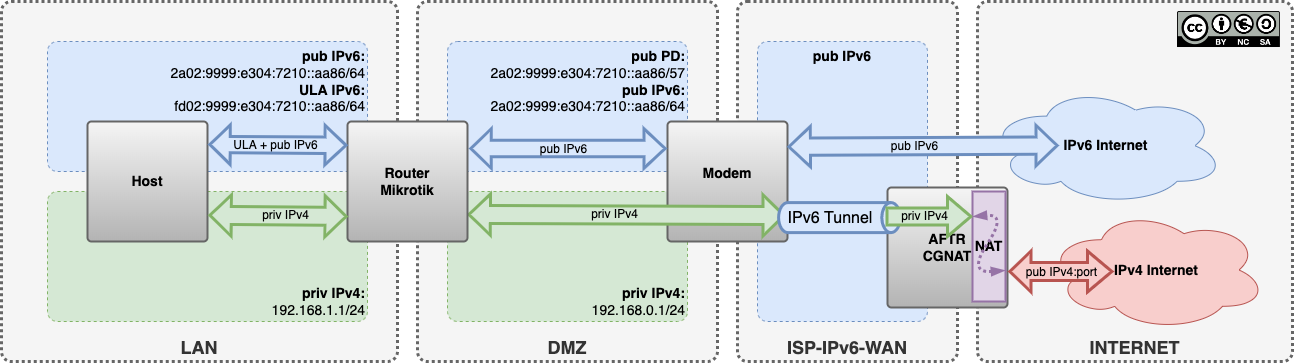

The diagram above was exported from draw.io. Its source (the exported page's mxGraphModel, read from the mxfile embedded in the PNG):
<mxGraphModel dx="2305" dy="713" grid="1" gridSize="10" guides="1" tooltips="1" connect="1" arrows="1" fold="1" page="1" pageScale="1" pageWidth="827" pageHeight="1169" math="0" shadow="0">
  <root>
    <mxCell id="0" />
    <mxCell id="1" parent="0" />
    <mxCell id="I1XEyFE_oJZhiUIuwIMh-34" value="&lt;font style=&quot;&quot;&gt;&lt;b style=&quot;&quot;&gt;&lt;font style=&quot;font-size: 18px;&quot;&gt;DMZ&lt;/font&gt;&lt;/b&gt;&lt;br&gt;&lt;/font&gt;" style="rounded=1;whiteSpace=wrap;html=1;absoluteArcSize=1;verticalAlign=bottom;align=center;fillColor=#f5f5f5;dashed=1;strokeWidth=3;dashPattern=1 1;perimeterSpacing=0;strokeColor=#666666;fontColor=#333333;" parent="1" vertex="1">
      <mxGeometry x="10" y="200" width="300" height="360" as="geometry" />
    </mxCell>
    <mxCell id="-CqCPPBQiTnHxtfTG_Se-8" value="&lt;font style=&quot;&quot;&gt;&lt;b style=&quot;&quot;&gt;&lt;font style=&quot;font-size: 18px;&quot;&gt;LAN&lt;/font&gt;&lt;/b&gt;&lt;br&gt;&lt;/font&gt;" style="rounded=1;whiteSpace=wrap;html=1;absoluteArcSize=1;verticalAlign=bottom;align=center;fillColor=#f5f5f5;dashed=1;strokeWidth=3;dashPattern=1 1;perimeterSpacing=0;strokeColor=#666666;gradientDirection=south;fontColor=#333333;" parent="1" vertex="1">
      <mxGeometry x="-406" y="200" width="396" height="360" as="geometry" />
    </mxCell>
    <mxCell id="I1XEyFE_oJZhiUIuwIMh-40" value="&lt;font style=&quot;&quot;&gt;&lt;b style=&quot;&quot;&gt;&lt;font style=&quot;font-size: 18px;&quot;&gt;INTERNET&lt;/font&gt;&lt;/b&gt;&lt;br&gt;&lt;/font&gt;" style="rounded=1;whiteSpace=wrap;html=1;absoluteArcSize=1;verticalAlign=bottom;align=center;fillColor=#f5f5f5;dashed=1;strokeWidth=3;dashPattern=1 1;perimeterSpacing=0;strokeColor=#666666;fillStyle=auto;fontColor=#333333;" parent="1" vertex="1">
      <mxGeometry x="570" y="200" width="315" height="360" as="geometry" />
    </mxCell>
    <mxCell id="I1XEyFE_oJZhiUIuwIMh-38" value="&lt;font style=&quot;&quot;&gt;&lt;b style=&quot;&quot;&gt;&lt;font style=&quot;font-size: 18px;&quot;&gt;ISP-IPv6-WAN&lt;/font&gt;&lt;/b&gt;&lt;br&gt;&lt;/font&gt;" style="rounded=1;whiteSpace=wrap;html=1;absoluteArcSize=1;verticalAlign=bottom;align=center;fillColor=#f5f5f5;dashed=1;strokeWidth=3;dashPattern=1 1;perimeterSpacing=0;strokeColor=#666666;fontColor=#333333;" parent="1" vertex="1">
      <mxGeometry x="330" y="200" width="220" height="360" as="geometry" />
    </mxCell>
    <mxCell id="I1XEyFE_oJZhiUIuwIMh-8" value="&lt;b&gt;&lt;font style=&quot;font-size: 14px;&quot;&gt;IPv4 Internet&lt;/font&gt;&lt;/b&gt;" style="ellipse;shape=cloud;whiteSpace=wrap;html=1;fillColor=#f8cecc;strokeColor=#b85450;" parent="1" vertex="1">
      <mxGeometry x="639" y="408" width="220" height="121" as="geometry" />
    </mxCell>
    <mxCell id="I1XEyFE_oJZhiUIuwIMh-4" value="&lt;b&gt;&lt;font style=&quot;font-size: 14px;&quot;&gt;pub IPv6&lt;/font&gt;&lt;/b&gt;" style="rounded=1;whiteSpace=wrap;html=1;fillColor=#dae8fc;strokeColor=#6c8ebf;absoluteArcSize=1;verticalAlign=top;align=center;dashed=1;" parent="1" vertex="1">
      <mxGeometry x="350" y="240" width="170" height="280" as="geometry" />
    </mxCell>
    <mxCell id="I1XEyFE_oJZhiUIuwIMh-3" value="&lt;font style=&quot;font-size: 14px;&quot;&gt;&lt;b&gt;priv IPv4:&lt;/b&gt;&lt;br&gt;192.168.0.1/24&lt;br&gt;&lt;/font&gt;" style="rounded=1;whiteSpace=wrap;html=1;fillColor=#d5e8d4;strokeColor=#82b366;absoluteArcSize=1;verticalAlign=bottom;align=right;dashed=1;" parent="1" vertex="1">
      <mxGeometry x="40" y="390" width="240" height="130" as="geometry" />
    </mxCell>
    <mxCell id="I1XEyFE_oJZhiUIuwIMh-7" value="&lt;b&gt;&lt;font style=&quot;font-size: 14px;&quot;&gt;IPv6 Internet&lt;/font&gt;&lt;/b&gt;" style="ellipse;shape=cloud;whiteSpace=wrap;html=1;fillColor=#dae8fc;strokeColor=#6c8ebf;" parent="1" vertex="1">
      <mxGeometry x="580" y="285" width="237" height="118.5" as="geometry" />
    </mxCell>
    <mxCell id="I1XEyFE_oJZhiUIuwIMh-9" value="&lt;font style=&quot;font-size: 14px;&quot;&gt;&lt;b&gt;pub PD:&lt;br&gt;&lt;/b&gt;2a02:9999:e304:7210::aa86/57&lt;b&gt;&lt;br&gt;pub IPv6:&lt;/b&gt;&lt;br&gt;2a02:9999:e304:7210::aa86/64&lt;br&gt;&lt;/font&gt;" style="rounded=1;whiteSpace=wrap;html=1;fillColor=#dae8fc;strokeColor=#6c8ebf;absoluteArcSize=1;verticalAlign=top;align=right;dashed=1;" parent="1" vertex="1">
      <mxGeometry x="40" y="240" width="240" height="130" as="geometry" />
    </mxCell>
    <mxCell id="I1XEyFE_oJZhiUIuwIMh-33" value="&lt;b&gt;Modem&lt;br&gt;&lt;br&gt;&lt;/b&gt;" style="rounded=1;whiteSpace=wrap;html=1;fontSize=14;fillColor=#f5f5f5;strokeColor=#666666;strokeWidth=2;arcSize=8;absoluteArcSize=1;gradientColor=#b3b3b3;" parent="1" vertex="1">
      <mxGeometry x="260" y="320" width="120" height="120" as="geometry" />
    </mxCell>
    <mxCell id="I1XEyFE_oJZhiUIuwIMh-39" value="&lt;b&gt;AFTR&lt;br&gt;CGNAT&lt;/b&gt;" style="rounded=1;whiteSpace=wrap;html=1;fontSize=14;fillColor=#f5f5f5;strokeColor=#666666;strokeWidth=2;absoluteArcSize=1;arcSize=8;gradientColor=#b3b3b3;" parent="1" vertex="1">
      <mxGeometry x="480" y="386" width="120" height="120" as="geometry" />
    </mxCell>
    <mxCell id="I1XEyFE_oJZhiUIuwIMh-41" value="" style="shape=flexArrow;endArrow=classic;startArrow=classic;html=1;rounded=0;fontSize=18;fillColor=#dae8fc;strokeColor=#6c8ebf;strokeWidth=3;width=14.4;startSize=5.744;gradientColor=none;" parent="1" edge="1">
      <mxGeometry width="100" height="100" relative="1" as="geometry">
        <mxPoint x="62" y="347" as="sourcePoint" />
        <mxPoint x="259" y="347" as="targetPoint" />
      </mxGeometry>
    </mxCell>
    <mxCell id="I1XEyFE_oJZhiUIuwIMh-54" value="&lt;span style=&quot;&quot;&gt;pub IPv6&lt;/span&gt;" style="edgeLabel;html=1;align=center;verticalAlign=middle;resizable=0;points=[];fontSize=12;labelBackgroundColor=none;" parent="I1XEyFE_oJZhiUIuwIMh-41" vertex="1" connectable="0">
      <mxGeometry x="-0.0966" y="-1" relative="1" as="geometry">
        <mxPoint x="4" y="-1" as="offset" />
      </mxGeometry>
    </mxCell>
    <mxCell id="I1XEyFE_oJZhiUIuwIMh-42" value="" style="shape=flexArrow;endArrow=classic;startArrow=classic;html=1;rounded=0;fontSize=18;fillColor=#d5e8d4;strokeColor=#82b366;strokeWidth=3;width=16;startSize=6.132;gradientColor=none;" parent="1" edge="1">
      <mxGeometry width="100" height="100" relative="1" as="geometry">
        <mxPoint x="60" y="413" as="sourcePoint" />
        <mxPoint x="378" y="414" as="targetPoint" />
      </mxGeometry>
    </mxCell>
    <mxCell id="I1XEyFE_oJZhiUIuwIMh-53" value="&lt;span style=&quot;&quot;&gt;priv IPv4&lt;/span&gt;" style="edgeLabel;html=1;align=center;verticalAlign=middle;resizable=0;points=[];fontSize=12;labelBackgroundColor=none;" parent="I1XEyFE_oJZhiUIuwIMh-42" vertex="1" connectable="0">
      <mxGeometry x="-0.2069" y="2" relative="1" as="geometry">
        <mxPoint x="21" y="1" as="offset" />
      </mxGeometry>
    </mxCell>
    <mxCell id="I1XEyFE_oJZhiUIuwIMh-44" value="&lt;font style=&quot;font-size: 16px;&quot;&gt;IPv6 Tunnel&lt;/font&gt;" style="shape=cylinder3;whiteSpace=wrap;html=1;boundedLbl=1;backgroundOutline=1;size=9.218561694475795;fontSize=18;strokeWidth=3;fillColor=#dae8fc;rotation=90;strokeColor=#6c8ebf;verticalAlign=middle;horizontal=0;" parent="1" vertex="1">
      <mxGeometry x="416.92" y="355.27" width="30" height="121.65" as="geometry" />
    </mxCell>
    <mxCell id="I1XEyFE_oJZhiUIuwIMh-62" value="" style="shape=flexArrow;endArrow=classic;startArrow=classic;html=1;rounded=0;fontSize=18;exitX=1;exitY=0.25;exitDx=0;exitDy=0;fillColor=#dae8fc;strokeColor=#6c8ebf;strokeWidth=3;width=15.2;startSize=6.136;" parent="1" edge="1">
      <mxGeometry width="100" height="100" relative="1" as="geometry">
        <mxPoint x="380" y="345.26" as="sourcePoint" />
        <mxPoint x="651" y="344" as="targetPoint" />
      </mxGeometry>
    </mxCell>
    <mxCell id="I1XEyFE_oJZhiUIuwIMh-63" value="&lt;span style=&quot;&quot;&gt;pub IPv6&lt;/span&gt;" style="edgeLabel;html=1;align=center;verticalAlign=middle;resizable=0;points=[];fontSize=12;labelBackgroundColor=none;" parent="I1XEyFE_oJZhiUIuwIMh-62" vertex="1" connectable="0">
      <mxGeometry x="-0.0966" y="-1" relative="1" as="geometry">
        <mxPoint x="4" y="-1" as="offset" />
      </mxGeometry>
    </mxCell>
    <mxCell id="I1XEyFE_oJZhiUIuwIMh-66" value="&lt;font style=&quot;font-size: 14px;&quot;&gt;&lt;b&gt;NAT&lt;/b&gt;&lt;/font&gt;" style="text;html=1;strokeColor=#9673a6;fillColor=#e1d5e7;align=center;verticalAlign=middle;whiteSpace=wrap;rounded=0;shadow=0;glass=0;labelBackgroundColor=none;sketch=0;fontSize=16;rotation=0;strokeWidth=2;" parent="1" vertex="1">
      <mxGeometry x="565" y="390" width="33" height="110" as="geometry" />
    </mxCell>
    <mxCell id="I1XEyFE_oJZhiUIuwIMh-48" value="" style="shape=flexArrow;endArrow=classic;html=1;rounded=0;fontSize=18;strokeWidth=3;fillColor=#d5e8d4;strokeColor=#82b366;width=14.8;endSize=6.868;" parent="1" edge="1">
      <mxGeometry width="50" height="50" relative="1" as="geometry">
        <mxPoint x="478" y="415" as="sourcePoint" />
        <mxPoint x="565" y="415" as="targetPoint" />
      </mxGeometry>
    </mxCell>
    <mxCell id="I1XEyFE_oJZhiUIuwIMh-52" value="&lt;font style=&quot;font-size: 12px;&quot;&gt;priv IPv4&lt;/font&gt;" style="edgeLabel;html=1;align=center;verticalAlign=middle;resizable=0;points=[];fontSize=18;labelBackgroundColor=none;" parent="I1XEyFE_oJZhiUIuwIMh-48" vertex="1" connectable="0">
      <mxGeometry x="-0.2218" relative="1" as="geometry">
        <mxPoint x="4" y="-4" as="offset" />
      </mxGeometry>
    </mxCell>
    <mxCell id="I1XEyFE_oJZhiUIuwIMh-77" value="" style="curved=1;endArrow=blockThin;html=1;dashed=1;dashPattern=1 1;fontSize=14;strokeWidth=3;startArrow=blockThin;startFill=1;fillColor=#e1d5e7;strokeColor=#9673a6;endFill=1;" parent="1" edge="1">
      <mxGeometry width="50" height="50" relative="1" as="geometry">
        <mxPoint x="597" y="469" as="sourcePoint" />
        <mxPoint x="566" y="415" as="targetPoint" />
        <Array as="points">
          <mxPoint x="560" y="472" />
          <mxPoint x="600" y="412" />
        </Array>
      </mxGeometry>
    </mxCell>
    <mxCell id="I1XEyFE_oJZhiUIuwIMh-78" value="" style="shape=flexArrow;endArrow=classic;startArrow=classic;html=1;rounded=0;fontSize=18;exitX=1;exitY=0.75;exitDx=0;exitDy=0;fillColor=#f8cecc;strokeColor=#b85450;strokeWidth=3;width=16;endSize=7.2;" parent="1" edge="1">
      <mxGeometry width="100" height="100" relative="1" as="geometry">
        <mxPoint x="601" y="470" as="sourcePoint" />
        <mxPoint x="706" y="470" as="targetPoint" />
      </mxGeometry>
    </mxCell>
    <mxCell id="I1XEyFE_oJZhiUIuwIMh-79" value="&lt;span style=&quot;&quot;&gt;pub IPv4:port&lt;/span&gt;" style="edgeLabel;html=1;align=center;verticalAlign=middle;resizable=0;points=[];fontSize=12;labelBackgroundColor=none;" parent="I1XEyFE_oJZhiUIuwIMh-78" vertex="1" connectable="0">
      <mxGeometry x="-0.2069" y="2" relative="1" as="geometry">
        <mxPoint x="11" y="2" as="offset" />
      </mxGeometry>
    </mxCell>
    <mxCell id="-CqCPPBQiTnHxtfTG_Se-1" value="&lt;font style=&quot;font-size: 14px;&quot;&gt;&lt;b&gt;pub IPv6:&lt;/b&gt;&lt;br&gt;2a02:9999:e304:7210::aa86/64&lt;br&gt;&lt;b&gt;ULA IPv6:&lt;/b&gt;&lt;br&gt;fd02:9999:e304:7210::aa86/64&lt;br&gt;&lt;/font&gt;" style="rounded=1;whiteSpace=wrap;html=1;fillColor=#dae8fc;strokeColor=#6c8ebf;absoluteArcSize=1;verticalAlign=top;align=right;dashed=1;" parent="1" vertex="1">
      <mxGeometry x="-360" y="240" width="320" height="130" as="geometry" />
    </mxCell>
    <mxCell id="-CqCPPBQiTnHxtfTG_Se-2" value="&lt;font style=&quot;font-size: 14px;&quot;&gt;&lt;b&gt;priv IPv4:&lt;/b&gt;&lt;br&gt;192.168.1.1/24&lt;br&gt;&lt;/font&gt;" style="rounded=1;whiteSpace=wrap;html=1;fillColor=#d5e8d4;strokeColor=#82b366;absoluteArcSize=1;verticalAlign=bottom;align=right;dashed=1;" parent="1" vertex="1">
      <mxGeometry x="-360" y="390" width="320" height="130" as="geometry" />
    </mxCell>
    <mxCell id="-CqCPPBQiTnHxtfTG_Se-3" value="&lt;b&gt;Host&lt;/b&gt;" style="rounded=1;whiteSpace=wrap;html=1;fontSize=14;fillColor=#f5f5f5;strokeColor=#666666;sketch=0;glass=0;shadow=0;absoluteArcSize=1;strokeWidth=2;arcSize=8;gradientColor=#b3b3b3;" parent="1" vertex="1">
      <mxGeometry x="-320" y="320" width="120" height="120" as="geometry" />
    </mxCell>
    <mxCell id="I1XEyFE_oJZhiUIuwIMh-32" value="&lt;b&gt;Router&lt;br&gt;Mikrotik&lt;br&gt;&lt;/b&gt;" style="rounded=1;whiteSpace=wrap;html=1;fontSize=14;fillColor=#f5f5f5;strokeColor=#666666;sketch=0;glass=0;shadow=0;absoluteArcSize=1;strokeWidth=2;arcSize=8;gradientColor=#b3b3b3;" parent="1" vertex="1">
      <mxGeometry x="-60" y="320" width="120" height="120" as="geometry" />
    </mxCell>
    <mxCell id="-CqCPPBQiTnHxtfTG_Se-4" value="" style="shape=flexArrow;endArrow=classic;startArrow=classic;html=1;rounded=0;fontSize=18;fillColor=#dae8fc;strokeColor=#6c8ebf;strokeWidth=3;width=14.4;startSize=5.744;gradientColor=none;" parent="1" edge="1">
      <mxGeometry width="100" height="100" relative="1" as="geometry">
        <mxPoint x="-199" y="343" as="sourcePoint" />
        <mxPoint x="-60" y="343.83" as="targetPoint" />
      </mxGeometry>
    </mxCell>
    <mxCell id="-CqCPPBQiTnHxtfTG_Se-5" value="&lt;span style=&quot;&quot;&gt;ULA + pub IPv6&lt;/span&gt;" style="edgeLabel;html=1;align=center;verticalAlign=middle;resizable=0;points=[];fontSize=12;labelBackgroundColor=none;" parent="-CqCPPBQiTnHxtfTG_Se-4" vertex="1" connectable="0">
      <mxGeometry x="-0.0966" y="-1" relative="1" as="geometry">
        <mxPoint x="4" y="-1" as="offset" />
      </mxGeometry>
    </mxCell>
    <mxCell id="-CqCPPBQiTnHxtfTG_Se-6" value="" style="shape=flexArrow;endArrow=classic;startArrow=classic;html=1;rounded=0;fontSize=18;fillColor=#d5e8d4;strokeColor=#82b366;strokeWidth=3;width=16;startSize=6.132;gradientColor=none;exitX=1.007;exitY=0.782;exitDx=0;exitDy=0;exitPerimeter=0;" parent="1" source="-CqCPPBQiTnHxtfTG_Se-3" edge="1">
      <mxGeometry width="100" height="100" relative="1" as="geometry">
        <mxPoint x="-200" y="415" as="sourcePoint" />
        <mxPoint x="-60" y="415" as="targetPoint" />
      </mxGeometry>
    </mxCell>
    <mxCell id="-CqCPPBQiTnHxtfTG_Se-7" value="&lt;span style=&quot;&quot;&gt;priv IPv4&lt;/span&gt;" style="edgeLabel;html=1;align=center;verticalAlign=middle;resizable=0;points=[];fontSize=12;labelBackgroundColor=none;" parent="-CqCPPBQiTnHxtfTG_Se-6" vertex="1" connectable="0">
      <mxGeometry x="-0.2069" y="2" relative="1" as="geometry">
        <mxPoint x="21" y="1" as="offset" />
      </mxGeometry>
    </mxCell>
    <mxCell id="qkMBaYLjit0W8r0cBxmo-6" value="" style="shape=image;verticalLabelPosition=bottom;labelBackgroundColor=default;verticalAlign=top;aspect=fixed;imageAspect=0;image=https://mirrors.creativecommons.org/presskit/buttons/88x31/png/by-nc-sa.eu.png;" parent="1" vertex="1">
      <mxGeometry x="770" y="210" width="102.91" height="36.01" as="geometry" />
    </mxCell>
  </root>
</mxGraphModel>